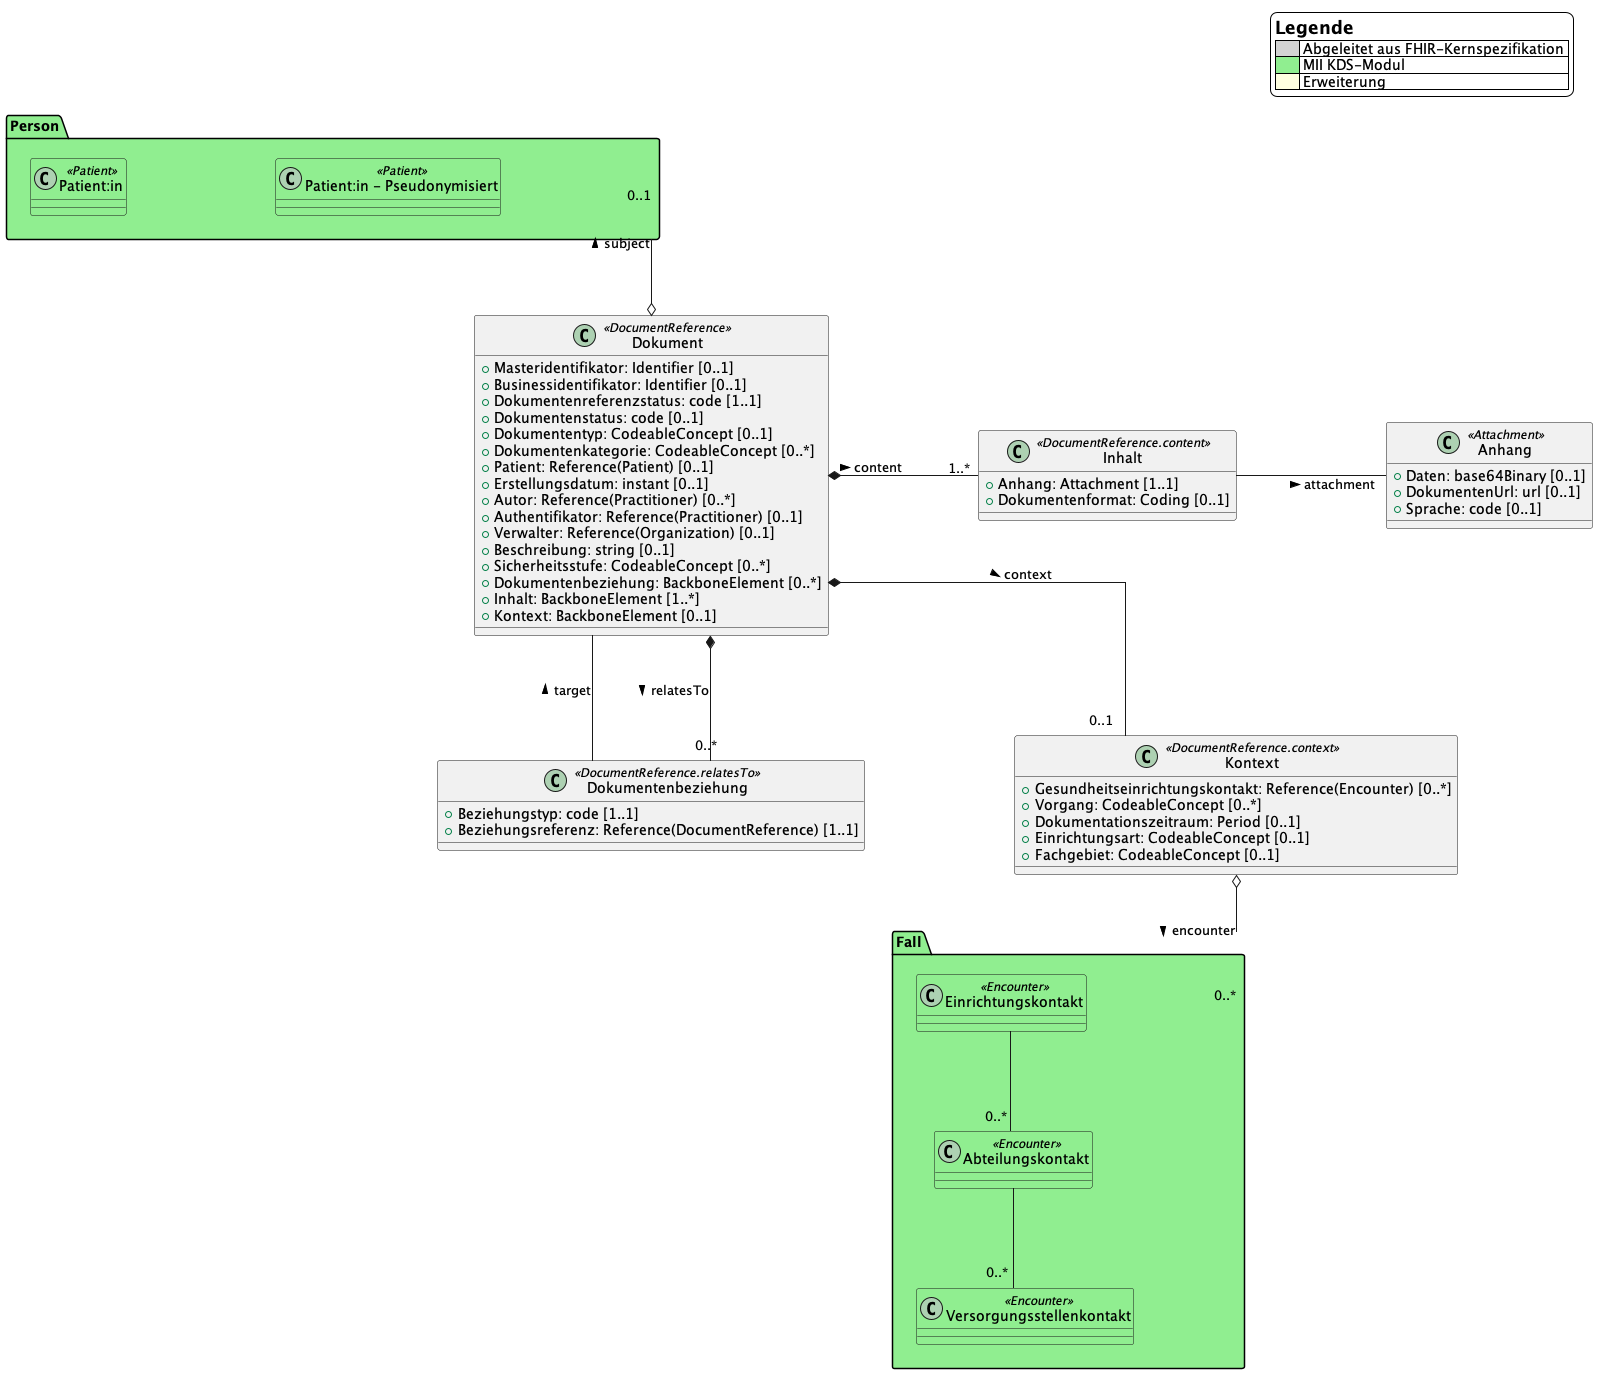

The diagram above was rendered by PlantUML. Its source (embedded in the PNG):
@startuml

' Canvas Parameters
skinparam Linetype ortho
skinparam Nodesep 150
skinparam Ranksep 100
skinparam legendBackgroundColor #white

legend top right
    = Legende
    |<#lightgray>      | Abgeleitet aus FHIR-Kernspezifikation |
    |<#lightgreen>     | MII KDS-Modul |
    |<#lightyellow>    | Erweiterung |
endlegend

' MII KDS-Modul Person
package Person #LightGreen {
    class "Patient:in" <<Patient>> #LightGreen
    class "Patient:in - Pseudonymisiert" <<Patient>> #LightGreen
}

' MII KDS-Modul Fall
package Fall #LightGreen {
  class Einrichtungskontakt <<Encounter>> #LightGreen
  class Abteilungskontakt <<Encounter>> #LightGreen
  class Versorgungsstellenkontakt <<Encounter>> #LightGreen
}

' Klassen
class Dokument <<DocumentReference>> {
    + {field} Masteridentifikator: Identifier [0..1]
    + {field} Businessidentifikator: Identifier [0..1]
    + {field} Dokumentenreferenzstatus: code [1..1]
    + {field} Dokumentenstatus: code [0..1]
    + {field} Dokumententyp: CodeableConcept [0..1]
    + {field} Dokumentenkategorie: CodeableConcept [0..*]
    + {field} Patient: Reference(Patient) [0..1]
    + {field} Erstellungsdatum: instant [0..1]
    + {field} Autor: Reference(Practitioner) [0..*]
    + {field} Authentifikator: Reference(Practitioner) [0..1]
    + {field} Verwalter: Reference(Organization) [0..1]
    + {field} Beschreibung: string [0..1]
    + {field} Sicherheitsstufe: CodeableConcept [0..*]
    + {field} Dokumentenbeziehung: BackboneElement [0..*]
    + {field} Inhalt: BackboneElement [1..*]
    + {field} Kontext: BackboneElement [0..1]
}

class Dokumentenbeziehung <<DocumentReference.relatesTo>> {
    + {field} Beziehungstyp: code [1..1]
    + {field} Beziehungsreferenz: Reference(DocumentReference) [1..1]
}

class Kontext <<DocumentReference.context>> {
    + {field} Gesundheitseinrichtungskontakt: Reference(Encounter) [0..*]
    + {field} Vorgang: CodeableConcept [0..*]
    + {field} Dokumentationszeitraum: Period [0..1]
    + {field} Einrichtungsart: CodeableConcept [0..1]
    + {field} Fachgebiet: CodeableConcept [0..1]
}

class Inhalt <<DocumentReference.content>> {
    + {field} Anhang: Attachment [1..1]
    + {field} Dokumentenformat: Coding [0..1]
}

class Anhang <<Attachment>> {
    + {field} Daten: base64Binary [0..1]
    + {field} DokumentenUrl: url [0..1]
    + {field} Sprache: code [0..1]
}

' Beziehungen
Dokument *- "1..*" Inhalt: content >
Dokument *-- "0..1" Kontext: context >
Dokument *-- "0..*" Dokumentenbeziehung: relatesTo >
Dokument o-u- "0..1" Person: subject >
Dokumentenbeziehung -- Dokument: target >
Inhalt -r- Anhang: attachment >
Kontext o-- "0..*" Fall: encounter >
Einrichtungskontakt -- "0..*" Abteilungskontakt
Abteilungskontakt -- "0..*" Versorgungsstellenkontakt

@enduml